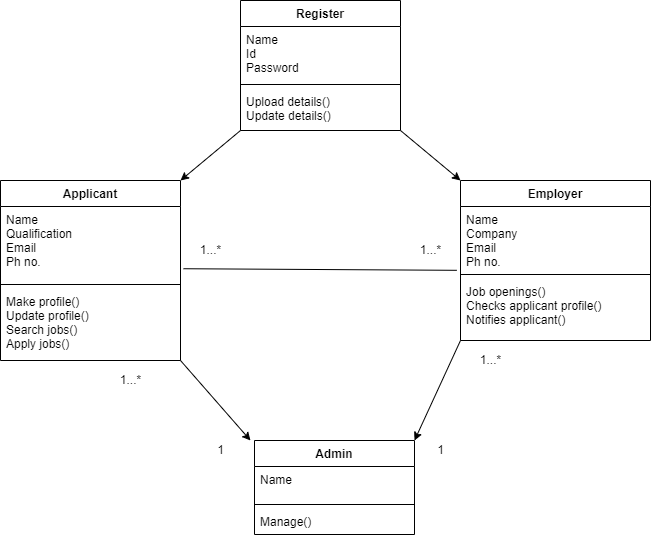

The diagram above was exported from draw.io. Its source (the exported page's mxGraphModel, read from the mxfile embedded in the PNG):
<mxGraphModel dx="1038" dy="521" grid="1" gridSize="10" guides="1" tooltips="1" connect="1" arrows="1" fold="1" page="1" pageScale="1" pageWidth="827" pageHeight="1169" math="0" shadow="0">
  <root>
    <mxCell id="0" />
    <mxCell id="1" parent="0" />
    <mxCell id="HSCCD6hX-COxoxrg0qOX-1" value="Admin" style="swimlane;fontStyle=1;align=center;verticalAlign=top;childLayout=stackLayout;horizontal=1;startSize=26;horizontalStack=0;resizeParent=1;resizeParentMax=0;resizeLast=0;collapsible=1;marginBottom=0;" vertex="1" parent="1">
      <mxGeometry x="334" y="480" width="160" height="94" as="geometry" />
    </mxCell>
    <mxCell id="HSCCD6hX-COxoxrg0qOX-2" value="Name" style="text;strokeColor=none;fillColor=none;align=left;verticalAlign=top;spacingLeft=4;spacingRight=4;overflow=hidden;rotatable=0;points=[[0,0.5],[1,0.5]];portConstraint=eastwest;" vertex="1" parent="HSCCD6hX-COxoxrg0qOX-1">
      <mxGeometry y="26" width="160" height="34" as="geometry" />
    </mxCell>
    <mxCell id="HSCCD6hX-COxoxrg0qOX-3" value="" style="line;strokeWidth=1;fillColor=none;align=left;verticalAlign=middle;spacingTop=-1;spacingLeft=3;spacingRight=3;rotatable=0;labelPosition=right;points=[];portConstraint=eastwest;" vertex="1" parent="HSCCD6hX-COxoxrg0qOX-1">
      <mxGeometry y="60" width="160" height="8" as="geometry" />
    </mxCell>
    <mxCell id="HSCCD6hX-COxoxrg0qOX-4" value="Manage()" style="text;strokeColor=none;fillColor=none;align=left;verticalAlign=top;spacingLeft=4;spacingRight=4;overflow=hidden;rotatable=0;points=[[0,0.5],[1,0.5]];portConstraint=eastwest;" vertex="1" parent="HSCCD6hX-COxoxrg0qOX-1">
      <mxGeometry y="68" width="160" height="26" as="geometry" />
    </mxCell>
    <mxCell id="HSCCD6hX-COxoxrg0qOX-5" value="Applicant" style="swimlane;fontStyle=1;align=center;verticalAlign=top;childLayout=stackLayout;horizontal=1;startSize=26;horizontalStack=0;resizeParent=1;resizeParentMax=0;resizeLast=0;collapsible=1;marginBottom=0;" vertex="1" parent="1">
      <mxGeometry x="80" y="220" width="180" height="180" as="geometry" />
    </mxCell>
    <mxCell id="HSCCD6hX-COxoxrg0qOX-6" value="Name&#10;Qualification&#10;Email&#10;Ph no." style="text;strokeColor=none;fillColor=none;align=left;verticalAlign=top;spacingLeft=4;spacingRight=4;overflow=hidden;rotatable=0;points=[[0,0.5],[1,0.5]];portConstraint=eastwest;" vertex="1" parent="HSCCD6hX-COxoxrg0qOX-5">
      <mxGeometry y="26" width="180" height="74" as="geometry" />
    </mxCell>
    <mxCell id="HSCCD6hX-COxoxrg0qOX-7" value="" style="line;strokeWidth=1;fillColor=none;align=left;verticalAlign=middle;spacingTop=-1;spacingLeft=3;spacingRight=3;rotatable=0;labelPosition=right;points=[];portConstraint=eastwest;" vertex="1" parent="HSCCD6hX-COxoxrg0qOX-5">
      <mxGeometry y="100" width="180" height="8" as="geometry" />
    </mxCell>
    <mxCell id="HSCCD6hX-COxoxrg0qOX-8" value="Make profile()&#10;Update profile()&#10;Search jobs()&#10;Apply jobs()" style="text;strokeColor=none;fillColor=none;align=left;verticalAlign=top;spacingLeft=4;spacingRight=4;overflow=hidden;rotatable=0;points=[[0,0.5],[1,0.5]];portConstraint=eastwest;" vertex="1" parent="HSCCD6hX-COxoxrg0qOX-5">
      <mxGeometry y="108" width="180" height="72" as="geometry" />
    </mxCell>
    <mxCell id="HSCCD6hX-COxoxrg0qOX-9" value="Employer" style="swimlane;fontStyle=1;align=center;verticalAlign=top;childLayout=stackLayout;horizontal=1;startSize=26;horizontalStack=0;resizeParent=1;resizeParentMax=0;resizeLast=0;collapsible=1;marginBottom=0;" vertex="1" parent="1">
      <mxGeometry x="540" y="220" width="190" height="160" as="geometry" />
    </mxCell>
    <mxCell id="HSCCD6hX-COxoxrg0qOX-10" value="Name&#10;Company&#10;Email&#10;Ph no." style="text;strokeColor=none;fillColor=none;align=left;verticalAlign=top;spacingLeft=4;spacingRight=4;overflow=hidden;rotatable=0;points=[[0,0.5],[1,0.5]];portConstraint=eastwest;" vertex="1" parent="HSCCD6hX-COxoxrg0qOX-9">
      <mxGeometry y="26" width="190" height="64" as="geometry" />
    </mxCell>
    <mxCell id="HSCCD6hX-COxoxrg0qOX-11" value="" style="line;strokeWidth=1;fillColor=none;align=left;verticalAlign=middle;spacingTop=-1;spacingLeft=3;spacingRight=3;rotatable=0;labelPosition=right;points=[];portConstraint=eastwest;" vertex="1" parent="HSCCD6hX-COxoxrg0qOX-9">
      <mxGeometry y="90" width="190" height="8" as="geometry" />
    </mxCell>
    <mxCell id="HSCCD6hX-COxoxrg0qOX-12" value="Job openings()&#10;Checks applicant profile()&#10;Notifies applicant()" style="text;strokeColor=none;fillColor=none;align=left;verticalAlign=top;spacingLeft=4;spacingRight=4;overflow=hidden;rotatable=0;points=[[0,0.5],[1,0.5]];portConstraint=eastwest;" vertex="1" parent="HSCCD6hX-COxoxrg0qOX-9">
      <mxGeometry y="98" width="190" height="62" as="geometry" />
    </mxCell>
    <mxCell id="HSCCD6hX-COxoxrg0qOX-13" value="Register" style="swimlane;fontStyle=1;align=center;verticalAlign=top;childLayout=stackLayout;horizontal=1;startSize=26;horizontalStack=0;resizeParent=1;resizeParentMax=0;resizeLast=0;collapsible=1;marginBottom=0;" vertex="1" parent="1">
      <mxGeometry x="320" y="40" width="160" height="130" as="geometry" />
    </mxCell>
    <mxCell id="HSCCD6hX-COxoxrg0qOX-14" value="Name&#10;Id&#10;Password" style="text;strokeColor=none;fillColor=none;align=left;verticalAlign=top;spacingLeft=4;spacingRight=4;overflow=hidden;rotatable=0;points=[[0,0.5],[1,0.5]];portConstraint=eastwest;" vertex="1" parent="HSCCD6hX-COxoxrg0qOX-13">
      <mxGeometry y="26" width="160" height="54" as="geometry" />
    </mxCell>
    <mxCell id="HSCCD6hX-COxoxrg0qOX-15" value="" style="line;strokeWidth=1;fillColor=none;align=left;verticalAlign=middle;spacingTop=-1;spacingLeft=3;spacingRight=3;rotatable=0;labelPosition=right;points=[];portConstraint=eastwest;" vertex="1" parent="HSCCD6hX-COxoxrg0qOX-13">
      <mxGeometry y="80" width="160" height="8" as="geometry" />
    </mxCell>
    <mxCell id="HSCCD6hX-COxoxrg0qOX-16" value="Upload details()&#10;Update details()" style="text;strokeColor=none;fillColor=none;align=left;verticalAlign=top;spacingLeft=4;spacingRight=4;overflow=hidden;rotatable=0;points=[[0,0.5],[1,0.5]];portConstraint=eastwest;" vertex="1" parent="HSCCD6hX-COxoxrg0qOX-13">
      <mxGeometry y="88" width="160" height="42" as="geometry" />
    </mxCell>
    <mxCell id="HSCCD6hX-COxoxrg0qOX-18" value="" style="endArrow=classic;html=1;rounded=0;entryX=1;entryY=0;entryDx=0;entryDy=0;" edge="1" parent="1" target="HSCCD6hX-COxoxrg0qOX-5">
      <mxGeometry width="50" height="50" relative="1" as="geometry">
        <mxPoint x="320" y="170" as="sourcePoint" />
        <mxPoint x="290" y="240" as="targetPoint" />
      </mxGeometry>
    </mxCell>
    <mxCell id="HSCCD6hX-COxoxrg0qOX-19" value="" style="endArrow=classic;html=1;rounded=0;entryX=0;entryY=0;entryDx=0;entryDy=0;" edge="1" parent="1" target="HSCCD6hX-COxoxrg0qOX-9">
      <mxGeometry width="50" height="50" relative="1" as="geometry">
        <mxPoint x="480" y="170" as="sourcePoint" />
        <mxPoint x="550" y="190" as="targetPoint" />
      </mxGeometry>
    </mxCell>
    <mxCell id="HSCCD6hX-COxoxrg0qOX-20" value="" style="endArrow=classic;html=1;rounded=0;" edge="1" parent="1">
      <mxGeometry width="50" height="50" relative="1" as="geometry">
        <mxPoint x="260" y="400" as="sourcePoint" />
        <mxPoint x="330" y="480" as="targetPoint" />
      </mxGeometry>
    </mxCell>
    <mxCell id="HSCCD6hX-COxoxrg0qOX-21" value="" style="endArrow=classic;html=1;rounded=0;entryX=1;entryY=0;entryDx=0;entryDy=0;" edge="1" parent="1" target="HSCCD6hX-COxoxrg0qOX-1">
      <mxGeometry width="50" height="50" relative="1" as="geometry">
        <mxPoint x="540" y="380" as="sourcePoint" />
        <mxPoint x="510" y="450" as="targetPoint" />
      </mxGeometry>
    </mxCell>
    <mxCell id="HSCCD6hX-COxoxrg0qOX-22" value="" style="endArrow=none;html=1;rounded=0;entryX=-0.019;entryY=0.997;entryDx=0;entryDy=0;entryPerimeter=0;exitX=1.016;exitY=0.841;exitDx=0;exitDy=0;exitPerimeter=0;" edge="1" parent="1" source="HSCCD6hX-COxoxrg0qOX-6" target="HSCCD6hX-COxoxrg0qOX-10">
      <mxGeometry width="50" height="50" relative="1" as="geometry">
        <mxPoint x="340" y="309.5" as="sourcePoint" />
        <mxPoint x="440" y="309.5" as="targetPoint" />
      </mxGeometry>
    </mxCell>
    <mxCell id="HSCCD6hX-COxoxrg0qOX-23" value="1" style="text;html=1;resizable=0;autosize=1;align=center;verticalAlign=middle;points=[];fillColor=none;strokeColor=none;rounded=0;" vertex="1" parent="1">
      <mxGeometry x="290" y="480" width="20" height="20" as="geometry" />
    </mxCell>
    <mxCell id="HSCCD6hX-COxoxrg0qOX-24" value="1...*" style="text;html=1;resizable=0;autosize=1;align=center;verticalAlign=middle;points=[];fillColor=none;strokeColor=none;rounded=0;" vertex="1" parent="1">
      <mxGeometry x="190" y="410" width="40" height="20" as="geometry" />
    </mxCell>
    <mxCell id="HSCCD6hX-COxoxrg0qOX-25" value="1" style="text;html=1;resizable=0;autosize=1;align=center;verticalAlign=middle;points=[];fillColor=none;strokeColor=none;rounded=0;" vertex="1" parent="1">
      <mxGeometry x="510" y="480" width="20" height="20" as="geometry" />
    </mxCell>
    <mxCell id="HSCCD6hX-COxoxrg0qOX-26" value="1...*" style="text;html=1;resizable=0;autosize=1;align=center;verticalAlign=middle;points=[];fillColor=none;strokeColor=none;rounded=0;" vertex="1" parent="1">
      <mxGeometry x="550" y="390" width="40" height="20" as="geometry" />
    </mxCell>
    <mxCell id="HSCCD6hX-COxoxrg0qOX-27" value="1...*" style="text;html=1;resizable=0;autosize=1;align=center;verticalAlign=middle;points=[];fillColor=none;strokeColor=none;rounded=0;" vertex="1" parent="1">
      <mxGeometry x="270" y="280" width="40" height="20" as="geometry" />
    </mxCell>
    <mxCell id="HSCCD6hX-COxoxrg0qOX-28" value="1...*" style="text;html=1;resizable=0;autosize=1;align=center;verticalAlign=middle;points=[];fillColor=none;strokeColor=none;rounded=0;" vertex="1" parent="1">
      <mxGeometry x="490" y="280" width="40" height="20" as="geometry" />
    </mxCell>
  </root>
</mxGraphModel>